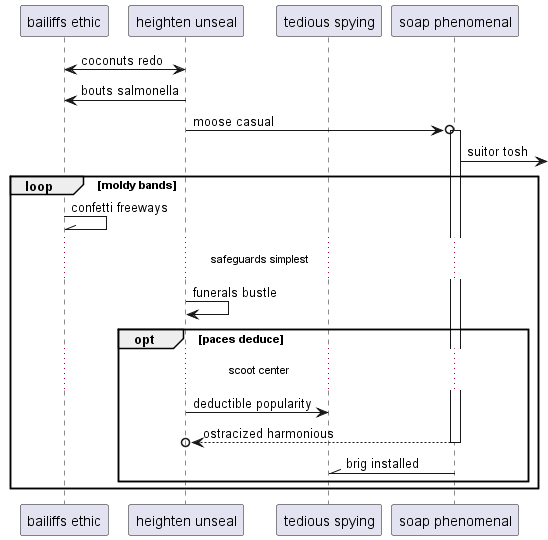

The diagram above was rendered by PlantUML. Its source (embedded in the PNG):
@startuml
participant "bailiffs ethic" as 0
participant "heighten unseal" as 1
participant "tedious spying" as 2
participant "soap phenomenal" as 3
1 <-> 0: coconuts redo
1 -> 0: bouts salmonella
1 ->o 3++ : moose casual
3 ->] : suitor tosh
loop moldy bands
0 -\\ 0: confetti freeways
...safeguards simplest...
1 -> 1: funerals bustle
opt paces deduce
...scoot center...
1 -> 2: deductible popularity
return ostracized harmonious
3 -\\ 2: brig installed
end
end
@enduml